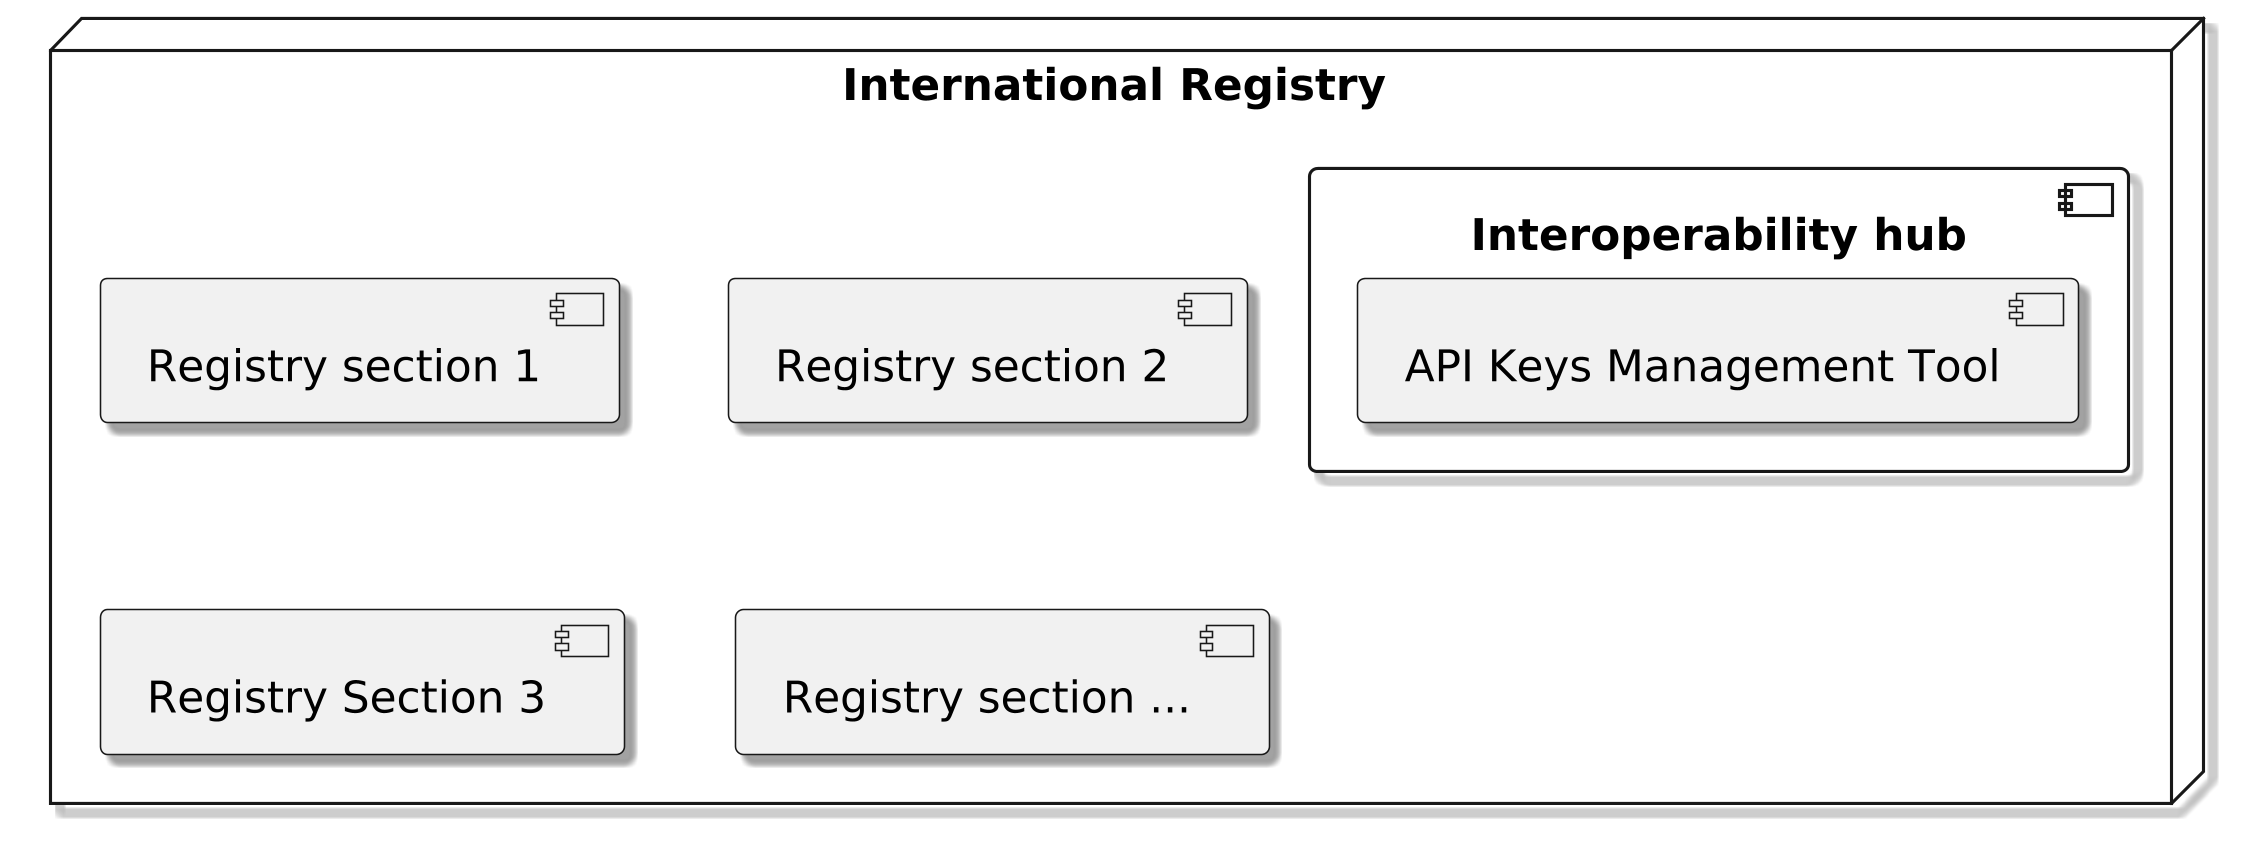

The diagram above was rendered by PlantUML. Its source (embedded in the PNG):
@startuml security components

skinparam dpi 300
skinparam monochrome true
skinparam shadowing true
skinparam defaultTextAlignment center

node "International Registry" {
component "Registry section 1" as rs2
component "Registry section 2" as rs1
component "Registry Section 3" as rs3
component "Registry section ..." as rsn

component "Interoperability hub" as h {
    component "API Keys Management Tool" as ak
}

}

@enduml